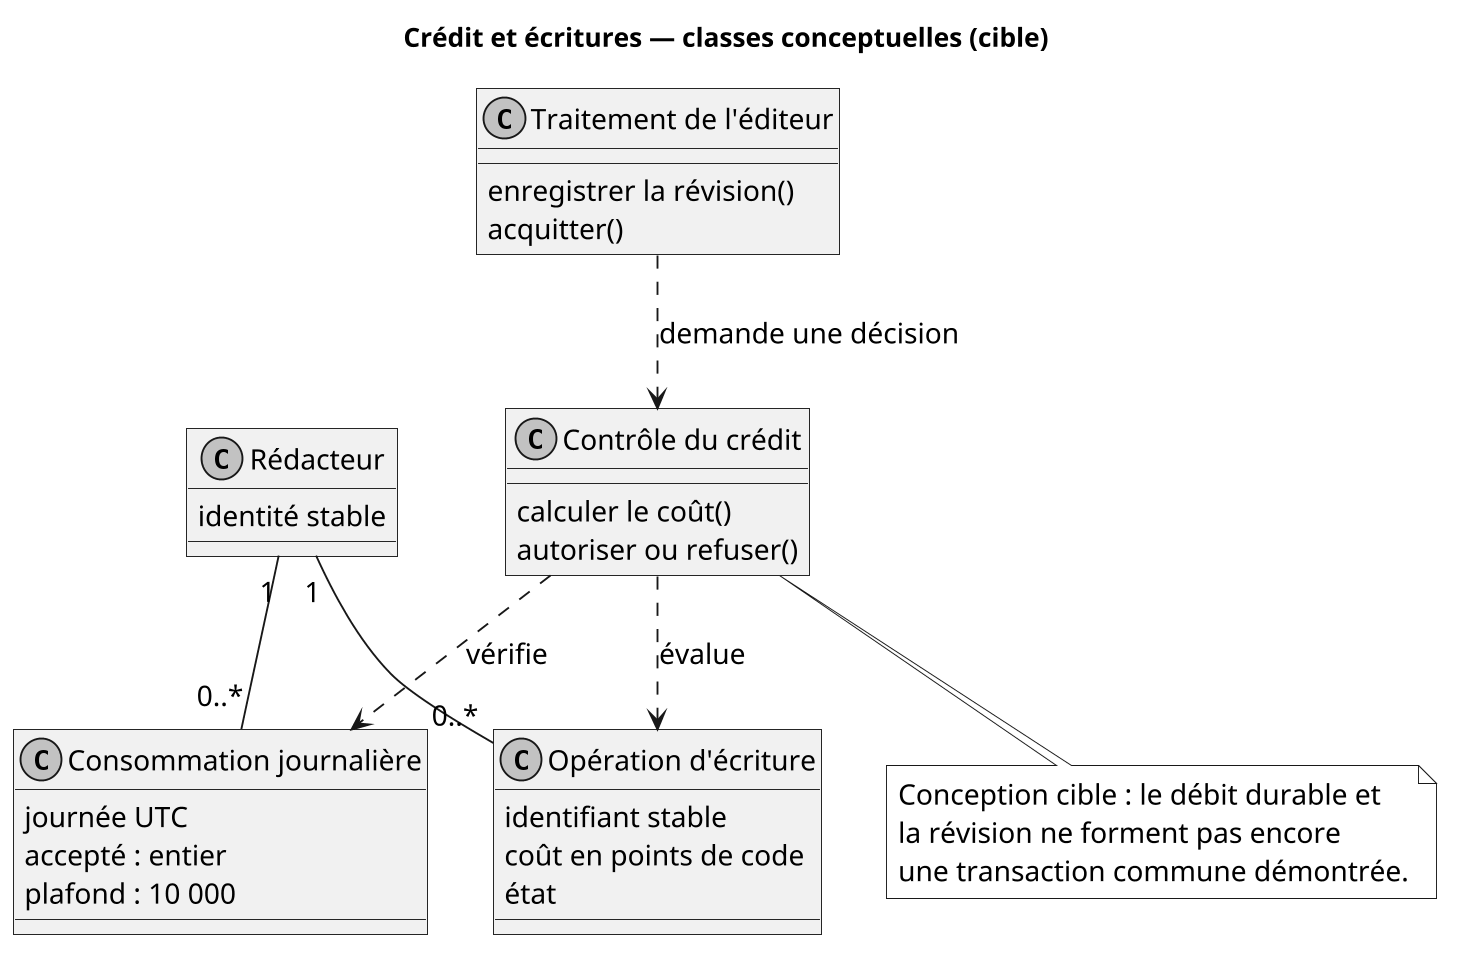

The diagram above was rendered by PlantUML. Its source (embedded in the PNG):
@startuml
!include style.puml
title Crédit et écritures — classes conceptuelles (cible)
class "Rédacteur" as User {
  identité stable
}
class "Consommation journalière" as Daily {
  journée UTC
  accepté : entier
  plafond : 10 000
}
class "Opération d'écriture" as Op {
  identifiant stable
  coût en points de code
  état
}
class "Contrôle du crédit" as Credit {
  calculer le coût()
  autoriser ou refuser()
}
class "Traitement de l'éditeur" as Editor {
  enregistrer la révision()
  acquitter()
}
User "1" -- "0..*" Daily
User "1" -- "0..*" Op
Credit ..> Daily : vérifie
Credit ..> Op : évalue
Editor ..> Credit : demande une décision
note bottom of Credit
Conception cible : le débit durable et
la révision ne forment pas encore
une transaction commune démontrée.
end note
@enduml